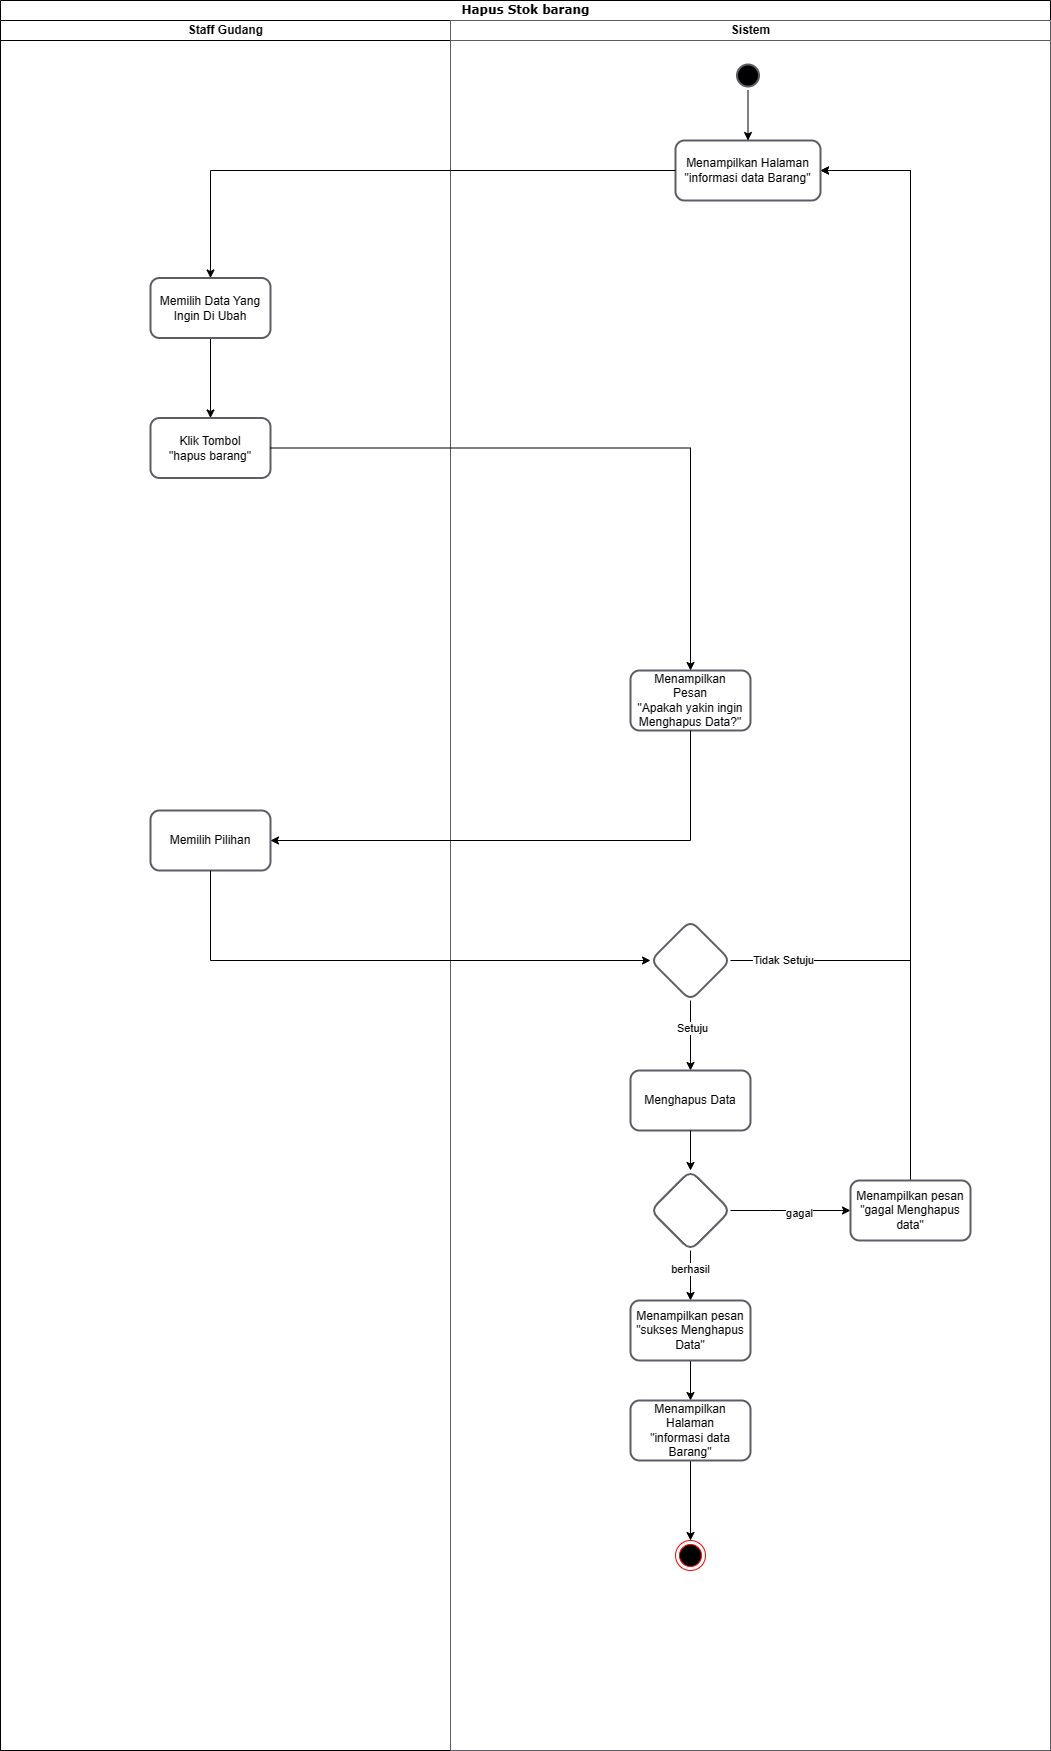

The diagram above was exported from draw.io. Its source (the exported page's mxGraphModel, read from the mxfile embedded in the PNG):
<mxGraphModel dx="981" dy="-256" grid="1" gridSize="10" guides="1" tooltips="1" connect="1" arrows="1" fold="1" page="1" pageScale="1" pageWidth="1169" pageHeight="827" math="0" shadow="0">
  <root>
    <mxCell id="0" />
    <mxCell id="1" parent="0" />
    <mxCell id="kxY9QtGi6QLGNQs-Xygi-1" value="Hapus Stok barang" style="swimlane;html=1;childLayout=stackLayout;startSize=20;rounded=0;shadow=0;comic=0;labelBackgroundColor=none;strokeWidth=1;fontFamily=Verdana;fontSize=12;align=center;" parent="1" vertex="1">
      <mxGeometry y="827" width="1050" height="1750" as="geometry" />
    </mxCell>
    <mxCell id="kxY9QtGi6QLGNQs-Xygi-2" value="Staff Gudang" style="swimlane;html=1;startSize=20;" parent="kxY9QtGi6QLGNQs-Xygi-1" vertex="1">
      <mxGeometry y="20" width="450" height="1730" as="geometry" />
    </mxCell>
    <mxCell id="kxY9QtGi6QLGNQs-Xygi-3" style="edgeStyle=orthogonalEdgeStyle;rounded=0;orthogonalLoop=1;jettySize=auto;html=1;entryX=0.5;entryY=0;entryDx=0;entryDy=0;" parent="kxY9QtGi6QLGNQs-Xygi-2" source="kxY9QtGi6QLGNQs-Xygi-4" target="kxY9QtGi6QLGNQs-Xygi-5" edge="1">
      <mxGeometry relative="1" as="geometry" />
    </mxCell>
    <mxCell id="kxY9QtGi6QLGNQs-Xygi-4" value="Memilih Data Yang Ingin Di Ubah" style="whiteSpace=wrap;html=1;fillColor=none;strokeColor=#5e5c64;strokeWidth=2;rounded=1;" parent="kxY9QtGi6QLGNQs-Xygi-2" vertex="1">
      <mxGeometry x="150" y="257.5" width="120" height="60" as="geometry" />
    </mxCell>
    <mxCell id="kxY9QtGi6QLGNQs-Xygi-5" value="&lt;div&gt;Klik Tombol &lt;br&gt;&lt;/div&gt;&lt;div&gt;&quot;hapus barang&quot;&lt;br&gt;&lt;/div&gt;" style="whiteSpace=wrap;html=1;fillColor=none;strokeColor=#5e5c64;strokeWidth=2;rounded=1;" parent="kxY9QtGi6QLGNQs-Xygi-2" vertex="1">
      <mxGeometry x="150" y="397.5" width="120" height="60" as="geometry" />
    </mxCell>
    <mxCell id="kxY9QtGi6QLGNQs-Xygi-6" value="Memilih Pilihan" style="whiteSpace=wrap;html=1;fillColor=none;strokeColor=#5e5c64;strokeWidth=2;rounded=1;" parent="kxY9QtGi6QLGNQs-Xygi-2" vertex="1">
      <mxGeometry x="150" y="790" width="120" height="60" as="geometry" />
    </mxCell>
    <mxCell id="kxY9QtGi6QLGNQs-Xygi-7" value="Sistem" style="swimlane;html=1;startSize=20;strokeColor=#5e5c64;" parent="kxY9QtGi6QLGNQs-Xygi-1" vertex="1">
      <mxGeometry x="450" y="20" width="600" height="1730" as="geometry">
        <mxRectangle x="660" y="20" width="40" height="970" as="alternateBounds" />
      </mxGeometry>
    </mxCell>
    <mxCell id="kxY9QtGi6QLGNQs-Xygi-8" value="" style="edgeStyle=orthogonalEdgeStyle;rounded=0;orthogonalLoop=1;jettySize=auto;html=1;entryX=0.5;entryY=0;entryDx=0;entryDy=0;" parent="kxY9QtGi6QLGNQs-Xygi-7" source="kxY9QtGi6QLGNQs-Xygi-12" target="kxY9QtGi6QLGNQs-Xygi-15" edge="1">
      <mxGeometry relative="1" as="geometry">
        <mxPoint x="240" y="1070" as="targetPoint" />
      </mxGeometry>
    </mxCell>
    <mxCell id="kxY9QtGi6QLGNQs-Xygi-9" value="Setuju" style="edgeLabel;html=1;align=center;verticalAlign=middle;resizable=0;points=[];" parent="kxY9QtGi6QLGNQs-Xygi-8" vertex="1" connectable="0">
      <mxGeometry x="-0.2211" y="1" relative="1" as="geometry">
        <mxPoint as="offset" />
      </mxGeometry>
    </mxCell>
    <mxCell id="kxY9QtGi6QLGNQs-Xygi-10" style="edgeStyle=orthogonalEdgeStyle;rounded=0;orthogonalLoop=1;jettySize=auto;html=1;entryX=1;entryY=0.5;entryDx=0;entryDy=0;" parent="kxY9QtGi6QLGNQs-Xygi-7" source="kxY9QtGi6QLGNQs-Xygi-12" target="kxY9QtGi6QLGNQs-Xygi-27" edge="1">
      <mxGeometry relative="1" as="geometry">
        <Array as="points">
          <mxPoint x="460" y="940" />
          <mxPoint x="460" y="150" />
        </Array>
        <mxPoint x="305" y="427.5" as="targetPoint" />
      </mxGeometry>
    </mxCell>
    <mxCell id="kxY9QtGi6QLGNQs-Xygi-11" value="Tidak Setuju" style="edgeLabel;html=1;align=center;verticalAlign=middle;resizable=0;points=[];" parent="kxY9QtGi6QLGNQs-Xygi-10" vertex="1" connectable="0">
      <mxGeometry x="-0.9026" y="1" relative="1" as="geometry">
        <mxPoint as="offset" />
      </mxGeometry>
    </mxCell>
    <mxCell id="kxY9QtGi6QLGNQs-Xygi-12" value="" style="rhombus;whiteSpace=wrap;html=1;fillColor=none;strokeColor=#5e5c64;strokeWidth=2;rounded=1;" parent="kxY9QtGi6QLGNQs-Xygi-7" vertex="1">
      <mxGeometry x="200" y="900" width="80" height="80" as="geometry" />
    </mxCell>
    <mxCell id="kxY9QtGi6QLGNQs-Xygi-13" value="" style="edgeStyle=orthogonalEdgeStyle;rounded=0;orthogonalLoop=1;jettySize=auto;html=1;" parent="kxY9QtGi6QLGNQs-Xygi-7" source="kxY9QtGi6QLGNQs-Xygi-22" target="kxY9QtGi6QLGNQs-Xygi-17" edge="1">
      <mxGeometry relative="1" as="geometry" />
    </mxCell>
    <mxCell id="kxY9QtGi6QLGNQs-Xygi-14" value="berhasil" style="edgeLabel;html=1;align=center;verticalAlign=middle;resizable=0;points=[];" parent="kxY9QtGi6QLGNQs-Xygi-13" vertex="1" connectable="0">
      <mxGeometry x="-0.2613" y="-1" relative="1" as="geometry">
        <mxPoint as="offset" />
      </mxGeometry>
    </mxCell>
    <mxCell id="kxY9QtGi6QLGNQs-Xygi-15" value="Menghapus Data" style="whiteSpace=wrap;html=1;fillColor=none;strokeColor=#5e5c64;rounded=1;strokeWidth=2;" parent="kxY9QtGi6QLGNQs-Xygi-7" vertex="1">
      <mxGeometry x="180" y="1050" width="120" height="60" as="geometry" />
    </mxCell>
    <mxCell id="kxY9QtGi6QLGNQs-Xygi-16" style="edgeStyle=orthogonalEdgeStyle;rounded=0;orthogonalLoop=1;jettySize=auto;html=1;entryX=0.5;entryY=0;entryDx=0;entryDy=0;" parent="kxY9QtGi6QLGNQs-Xygi-7" source="kxY9QtGi6QLGNQs-Xygi-17" target="kxY9QtGi6QLGNQs-Xygi-19" edge="1">
      <mxGeometry relative="1" as="geometry" />
    </mxCell>
    <mxCell id="kxY9QtGi6QLGNQs-Xygi-17" value="Menampilkan pesan &quot;sukses Menghapus Data&quot;" style="rounded=1;whiteSpace=wrap;html=1;fillColor=none;strokeColor=#5e5c64;strokeWidth=2;" parent="kxY9QtGi6QLGNQs-Xygi-7" vertex="1">
      <mxGeometry x="180" y="1280" width="120" height="60" as="geometry" />
    </mxCell>
    <mxCell id="kxY9QtGi6QLGNQs-Xygi-18" style="edgeStyle=orthogonalEdgeStyle;rounded=0;orthogonalLoop=1;jettySize=auto;html=1;entryX=0.5;entryY=0;entryDx=0;entryDy=0;" parent="kxY9QtGi6QLGNQs-Xygi-7" source="kxY9QtGi6QLGNQs-Xygi-19" target="kxY9QtGi6QLGNQs-Xygi-26" edge="1">
      <mxGeometry relative="1" as="geometry" />
    </mxCell>
    <mxCell id="kxY9QtGi6QLGNQs-Xygi-19" value="Menampilkan Halaman &lt;br&gt;&quot;informasi data Barang&quot;" style="rounded=1;whiteSpace=wrap;html=1;fillColor=none;strokeColor=#5e5c64;strokeWidth=2;" parent="kxY9QtGi6QLGNQs-Xygi-7" vertex="1">
      <mxGeometry x="180" y="1380" width="120" height="60" as="geometry" />
    </mxCell>
    <mxCell id="kxY9QtGi6QLGNQs-Xygi-20" style="edgeStyle=orthogonalEdgeStyle;rounded=0;orthogonalLoop=1;jettySize=auto;html=1;entryX=0;entryY=0.5;entryDx=0;entryDy=0;" parent="kxY9QtGi6QLGNQs-Xygi-7" source="kxY9QtGi6QLGNQs-Xygi-22" target="kxY9QtGi6QLGNQs-Xygi-25" edge="1">
      <mxGeometry relative="1" as="geometry">
        <Array as="points">
          <mxPoint x="320" y="1190" />
          <mxPoint x="320" y="1190" />
        </Array>
      </mxGeometry>
    </mxCell>
    <mxCell id="kxY9QtGi6QLGNQs-Xygi-21" value="gagal" style="edgeLabel;html=1;align=center;verticalAlign=middle;resizable=0;points=[];" parent="kxY9QtGi6QLGNQs-Xygi-20" vertex="1" connectable="0">
      <mxGeometry x="0.1316" y="-2" relative="1" as="geometry">
        <mxPoint as="offset" />
      </mxGeometry>
    </mxCell>
    <mxCell id="kxY9QtGi6QLGNQs-Xygi-22" value="" style="rhombus;whiteSpace=wrap;html=1;fillColor=none;strokeColor=#5e5c64;strokeWidth=2;rounded=1;" parent="kxY9QtGi6QLGNQs-Xygi-7" vertex="1">
      <mxGeometry x="200" y="1150" width="80" height="80" as="geometry" />
    </mxCell>
    <mxCell id="kxY9QtGi6QLGNQs-Xygi-23" value="" style="edgeStyle=orthogonalEdgeStyle;rounded=0;orthogonalLoop=1;jettySize=auto;html=1;" parent="kxY9QtGi6QLGNQs-Xygi-7" source="kxY9QtGi6QLGNQs-Xygi-15" target="kxY9QtGi6QLGNQs-Xygi-22" edge="1">
      <mxGeometry relative="1" as="geometry">
        <mxPoint x="1230" y="1170" as="sourcePoint" />
        <mxPoint x="1230" y="1340" as="targetPoint" />
      </mxGeometry>
    </mxCell>
    <mxCell id="kxY9QtGi6QLGNQs-Xygi-24" style="edgeStyle=orthogonalEdgeStyle;rounded=0;orthogonalLoop=1;jettySize=auto;html=1;entryX=1;entryY=0.5;entryDx=0;entryDy=0;" parent="kxY9QtGi6QLGNQs-Xygi-7" source="kxY9QtGi6QLGNQs-Xygi-25" target="kxY9QtGi6QLGNQs-Xygi-27" edge="1">
      <mxGeometry relative="1" as="geometry">
        <Array as="points">
          <mxPoint x="460" y="150" />
        </Array>
        <mxPoint x="305" y="427.5" as="targetPoint" />
      </mxGeometry>
    </mxCell>
    <mxCell id="kxY9QtGi6QLGNQs-Xygi-25" value="Menampilkan pesan &quot;gagal Menghapus data&quot;" style="rounded=1;whiteSpace=wrap;html=1;fillColor=none;strokeColor=#5e5c64;strokeWidth=2;" parent="kxY9QtGi6QLGNQs-Xygi-7" vertex="1">
      <mxGeometry x="400" y="1160" width="120" height="60" as="geometry" />
    </mxCell>
    <mxCell id="kxY9QtGi6QLGNQs-Xygi-26" value="" style="ellipse;html=1;shape=endState;fillColor=#000000;strokeColor=#ff0000;" parent="kxY9QtGi6QLGNQs-Xygi-7" vertex="1">
      <mxGeometry x="225" y="1520" width="30" height="30" as="geometry" />
    </mxCell>
    <mxCell id="kxY9QtGi6QLGNQs-Xygi-27" value="Menampilkan Halaman &lt;br&gt;&quot;informasi data Barang&quot;" style="whiteSpace=wrap;html=1;fillColor=none;strokeColor=#5e5c64;strokeWidth=2;rounded=1;" parent="kxY9QtGi6QLGNQs-Xygi-7" vertex="1">
      <mxGeometry x="225" y="120" width="145" height="60" as="geometry" />
    </mxCell>
    <mxCell id="kxY9QtGi6QLGNQs-Xygi-28" style="edgeStyle=orthogonalEdgeStyle;rounded=0;orthogonalLoop=1;jettySize=auto;html=1;entryX=0.5;entryY=0;entryDx=0;entryDy=0;" parent="kxY9QtGi6QLGNQs-Xygi-7" source="kxY9QtGi6QLGNQs-Xygi-29" target="kxY9QtGi6QLGNQs-Xygi-27" edge="1">
      <mxGeometry relative="1" as="geometry" />
    </mxCell>
    <mxCell id="kxY9QtGi6QLGNQs-Xygi-29" value="" style="ellipse;html=1;shape=startState;fillColor=#000000;strokeColor=#5e5c64;strokeWidth=2;" parent="kxY9QtGi6QLGNQs-Xygi-7" vertex="1">
      <mxGeometry x="282.5" y="40" width="30" height="30" as="geometry" />
    </mxCell>
    <mxCell id="kxY9QtGi6QLGNQs-Xygi-30" value="Menampilkan &lt;br&gt;Pesan&lt;br&gt;&quot;Apakah yakin ingin Menghapus Data?&quot;" style="whiteSpace=wrap;html=1;fillColor=none;strokeColor=#5e5c64;strokeWidth=2;rounded=1;" parent="kxY9QtGi6QLGNQs-Xygi-7" vertex="1">
      <mxGeometry x="180" y="650" width="120" height="60" as="geometry" />
    </mxCell>
    <mxCell id="kxY9QtGi6QLGNQs-Xygi-31" style="edgeStyle=orthogonalEdgeStyle;rounded=0;orthogonalLoop=1;jettySize=auto;html=1;entryX=0.5;entryY=0;entryDx=0;entryDy=0;" parent="kxY9QtGi6QLGNQs-Xygi-1" source="kxY9QtGi6QLGNQs-Xygi-27" target="kxY9QtGi6QLGNQs-Xygi-4" edge="1">
      <mxGeometry relative="1" as="geometry" />
    </mxCell>
    <mxCell id="kxY9QtGi6QLGNQs-Xygi-32" style="edgeStyle=orthogonalEdgeStyle;rounded=0;orthogonalLoop=1;jettySize=auto;html=1;entryX=0.5;entryY=0;entryDx=0;entryDy=0;" parent="kxY9QtGi6QLGNQs-Xygi-1" source="kxY9QtGi6QLGNQs-Xygi-5" target="kxY9QtGi6QLGNQs-Xygi-30" edge="1">
      <mxGeometry relative="1" as="geometry">
        <mxPoint x="635" y="447.5" as="targetPoint" />
      </mxGeometry>
    </mxCell>
    <mxCell id="kxY9QtGi6QLGNQs-Xygi-33" style="edgeStyle=orthogonalEdgeStyle;rounded=0;orthogonalLoop=1;jettySize=auto;html=1;entryX=1;entryY=0.5;entryDx=0;entryDy=0;" parent="kxY9QtGi6QLGNQs-Xygi-1" source="kxY9QtGi6QLGNQs-Xygi-30" target="kxY9QtGi6QLGNQs-Xygi-6" edge="1">
      <mxGeometry relative="1" as="geometry">
        <Array as="points">
          <mxPoint x="690" y="840" />
        </Array>
      </mxGeometry>
    </mxCell>
    <mxCell id="kxY9QtGi6QLGNQs-Xygi-34" style="edgeStyle=orthogonalEdgeStyle;rounded=0;orthogonalLoop=1;jettySize=auto;html=1;entryX=0;entryY=0.5;entryDx=0;entryDy=0;" parent="kxY9QtGi6QLGNQs-Xygi-1" source="kxY9QtGi6QLGNQs-Xygi-6" target="kxY9QtGi6QLGNQs-Xygi-12" edge="1">
      <mxGeometry relative="1" as="geometry">
        <Array as="points">
          <mxPoint x="210" y="960" />
        </Array>
      </mxGeometry>
    </mxCell>
  </root>
</mxGraphModel>